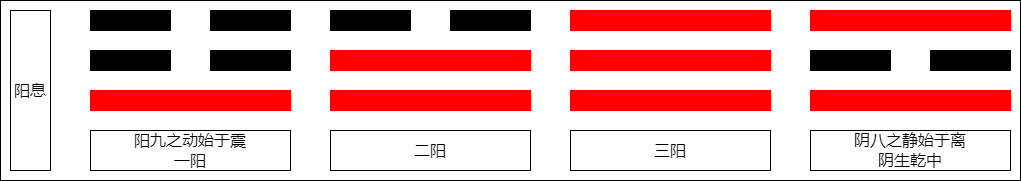

The diagram above was exported from draw.io. Its source (the exported page's mxGraphModel, read from the mxfile embedded in the PNG):
<mxGraphModel dx="2176" dy="1686" grid="1" gridSize="10" guides="0" tooltips="1" connect="1" arrows="0" fold="1" page="1" pageScale="1" pageWidth="827" pageHeight="1169" math="0" shadow="0">
  <root>
    <mxCell id="0" />
    <mxCell id="1" parent="0" />
    <mxCell id="2" value="" style="group" vertex="1" connectable="0" parent="1">
      <mxGeometry x="1030" y="910" width="1020" height="180" as="geometry" />
    </mxCell>
    <mxCell id="3" value="" style="rounded=0;whiteSpace=wrap;html=1;fillColor=none;container=0;" vertex="1" parent="2">
      <mxGeometry width="1020" height="180" as="geometry" />
    </mxCell>
    <mxCell id="4" value="阳九之动始于震&lt;br&gt;一阳" style="rounded=0;whiteSpace=wrap;html=1;strokeColor=#000000;fillColor=#FFFFFF;fontSize=16;container=0;" vertex="1" parent="2">
      <mxGeometry x="90" y="130" width="200" height="40" as="geometry" />
    </mxCell>
    <mxCell id="5" value="二阳" style="rounded=0;whiteSpace=wrap;html=1;strokeColor=#000000;fillColor=#FFFFFF;fontSize=16;container=0;" vertex="1" parent="2">
      <mxGeometry x="330" y="130" width="200" height="40" as="geometry" />
    </mxCell>
    <mxCell id="6" value="三阳" style="rounded=0;whiteSpace=wrap;html=1;strokeColor=#000000;fillColor=#FFFFFF;fontSize=16;container=0;" vertex="1" parent="2">
      <mxGeometry x="570" y="130" width="200" height="40" as="geometry" />
    </mxCell>
    <mxCell id="7" value="阴八之静始于离&lt;br&gt;阴生乾中" style="rounded=0;whiteSpace=wrap;html=1;strokeColor=#000000;fillColor=#FFFFFF;fontSize=16;container=0;" vertex="1" parent="2">
      <mxGeometry x="810" y="130" width="200" height="40" as="geometry" />
    </mxCell>
    <mxCell id="8" value="阳息" style="rounded=0;whiteSpace=wrap;html=1;strokeColor=#000000;fillColor=#FFFFFF;fontSize=16;container=0;" vertex="1" parent="2">
      <mxGeometry x="10" y="10" width="40" height="160" as="geometry" />
    </mxCell>
    <mxCell id="9" value="" style="rounded=0;whiteSpace=wrap;html=1;strokeColor=#000000;fillColor=#000000;container=0;" vertex="1" parent="2">
      <mxGeometry x="90" y="10" width="80" height="20" as="geometry" />
    </mxCell>
    <mxCell id="10" value="" style="rounded=0;whiteSpace=wrap;html=1;strokeColor=#000000;fillColor=#000000;container=0;" vertex="1" parent="2">
      <mxGeometry x="210" y="10" width="80" height="20" as="geometry" />
    </mxCell>
    <mxCell id="11" value="" style="rounded=0;whiteSpace=wrap;html=1;strokeColor=#000000;fillColor=#000000;container=0;" vertex="1" parent="2">
      <mxGeometry x="90" y="50" width="80" height="20" as="geometry" />
    </mxCell>
    <mxCell id="12" value="" style="rounded=0;whiteSpace=wrap;html=1;strokeColor=#000000;fillColor=#000000;container=0;" vertex="1" parent="2">
      <mxGeometry x="210" y="50" width="80" height="20" as="geometry" />
    </mxCell>
    <mxCell id="13" value="" style="rounded=0;whiteSpace=wrap;html=1;fillColor=#FF0000;strokeColor=#FF0000;container=0;" vertex="1" parent="2">
      <mxGeometry x="90" y="90" width="200" height="20" as="geometry" />
    </mxCell>
    <mxCell id="14" value="" style="rounded=0;whiteSpace=wrap;html=1;fillColor=#FF0000;strokeColor=#FF0000;container=0;" vertex="1" parent="2">
      <mxGeometry x="810" y="10" width="200" height="20" as="geometry" />
    </mxCell>
    <mxCell id="15" value="" style="rounded=0;whiteSpace=wrap;html=1;fillColor=#FF0000;strokeColor=#FF0000;container=0;" vertex="1" parent="2">
      <mxGeometry x="810" y="90" width="200" height="20" as="geometry" />
    </mxCell>
    <mxCell id="16" value="" style="rounded=0;whiteSpace=wrap;html=1;strokeColor=#000000;fillColor=#000000;container=0;" vertex="1" parent="2">
      <mxGeometry x="810" y="50" width="80" height="20" as="geometry" />
    </mxCell>
    <mxCell id="17" value="" style="rounded=0;whiteSpace=wrap;html=1;strokeColor=#000000;fillColor=#000000;container=0;" vertex="1" parent="2">
      <mxGeometry x="930" y="50" width="80" height="20" as="geometry" />
    </mxCell>
    <mxCell id="18" value="" style="rounded=0;whiteSpace=wrap;html=1;fillColor=#FF0000;strokeColor=#FF0000;container=0;" vertex="1" parent="2">
      <mxGeometry x="330" y="50" width="200" height="20" as="geometry" />
    </mxCell>
    <mxCell id="19" value="" style="rounded=0;whiteSpace=wrap;html=1;fillColor=#FF0000;strokeColor=#FF0000;container=0;" vertex="1" parent="2">
      <mxGeometry x="330" y="90" width="200" height="20" as="geometry" />
    </mxCell>
    <mxCell id="20" value="" style="rounded=0;whiteSpace=wrap;html=1;strokeColor=#000000;fillColor=#000000;container=0;" vertex="1" parent="2">
      <mxGeometry x="330" y="10" width="80" height="20" as="geometry" />
    </mxCell>
    <mxCell id="21" value="" style="rounded=0;whiteSpace=wrap;html=1;strokeColor=#000000;fillColor=#000000;container=0;" vertex="1" parent="2">
      <mxGeometry x="450" y="10" width="80" height="20" as="geometry" />
    </mxCell>
    <mxCell id="22" value="" style="rounded=0;whiteSpace=wrap;html=1;fillColor=#FF0000;strokeColor=#FF0000;container=0;" vertex="1" parent="2">
      <mxGeometry x="570" y="10" width="200" height="20" as="geometry" />
    </mxCell>
    <mxCell id="23" value="" style="rounded=0;whiteSpace=wrap;html=1;fillColor=#FF0000;strokeColor=#FF0000;container=0;" vertex="1" parent="2">
      <mxGeometry x="570" y="50" width="200" height="20" as="geometry" />
    </mxCell>
    <mxCell id="24" value="" style="rounded=0;whiteSpace=wrap;html=1;fillColor=#FF0000;strokeColor=#FF0000;container=0;" vertex="1" parent="2">
      <mxGeometry x="570" y="90" width="200" height="20" as="geometry" />
    </mxCell>
  </root>
</mxGraphModel>